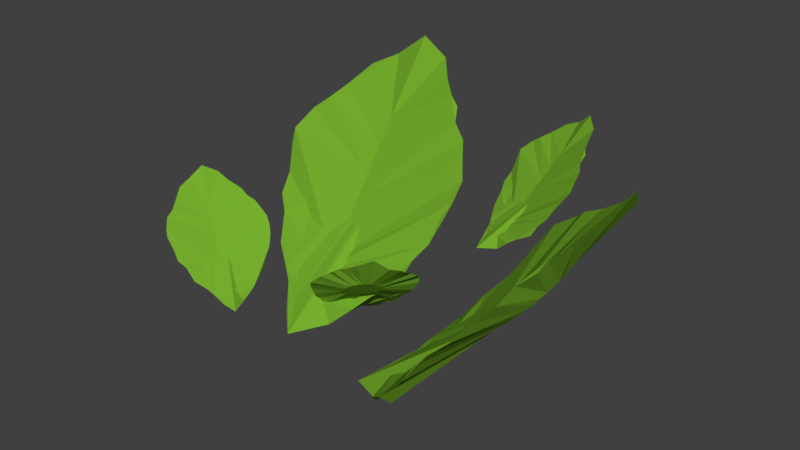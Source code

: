 # Source: leaf.blend  (saved by Blender 2.78.0; exported with 4.5.12 LTS)
import bpy
from mathutils import Matrix  # noqa: F401  (used for matrix-valued properties, if any)

bpy.ops.wm.read_factory_settings(use_empty=True)
scene = bpy.context.scene
scene.name = 'Scene'

# ---- collections
col_collection_1 = bpy.data.collections.new('Collection 1'); scene.collection.children.link(col_collection_1)

# ---- materials (node trees are filled in below, after node groups)
mat_leaf = bpy.data.materials.new('leaf')
mat_leaf.alpha_threshold = 0.0
mat_leaf.use_transparent_shadow = False
mat_leaf.diffuse_color = (0.179, 0.4109, 0.02673, 1.0)
mat_leaf.roughness = 0.5
mat_leaf.specular_intensity = 0.0

# ---- material node trees

# ---- world
world_world = bpy.data.worlds.new('World'); scene.world = world_world
world_world.color = (0.05088, 0.05088, 0.05088)
world_world.use_sun_shadow = False
world_world.sun_shadow_jitter_overblur = 0.0
world_world.cycles.sampling_method = 'MANUAL'

# ---- meshes
me_cylinder = bpy.data.meshes.new('Cylinder')
me_cylinder.from_pydata([(5.238e-08, 0.03773, 0.07327), (0.005693, 0.05422, 0.1007), (0.003191, 0.03751, 0.07305), (0.01327, 0.04609, 0.09443), (0.006259, 0.03686, 0.07238), (0.02062, 0.03966, 0.09027), (0.009086, 0.03581, 0.0713), (0.02529, 0.03763, 0.08705), (0.01156, 0.03439, 0.06984), (0.0287, 0.03176, 0.08241), (0.0136, 0.03267, 0.06806), (0.03581, 0.02808, 0.07742), (0.01511, 0.03069, 0.06603), (0.04033, 0.02186, 0.07139), (0.01604, 0.02856, 0.06383), (0.04465, 0.01635, 0.06485), (0.01635, 0.02633, 0.06155), (0.04552, 0.00873, 0.05804), (0.01604, 0.02411, 0.05926), (0.04465, 0.003024, 0.05124), (0.01511, 0.02197, 0.05706), (0.04206, -0.002462, 0.04188), (0.0136, 0.02, 0.05503), (0.03736, -0.007518, 0.03461), (0.01156, 0.01827, 0.05325), (0.03334, -0.01161, 0.02405), (0.009086, 0.01686, 0.05179), (0.02547, -0.02123, 0.01838), (0.006259, 0.0158, 0.05071), (0.02057, -0.02702, 0.01329), (0.003191, 0.01516, 0.05004), (0.01057, -0.03118, 0.003885), (4.705e-08, 0.01494, 0.04982), (3.628e-08, -0.0458, 0.001838), (-0.003191, 0.01516, 0.05004), (-0.00888, -0.03738, 0.005926), (-0.006258, 0.0158, 0.05071), (-0.01742, -0.02702, 0.01329), (-0.009086, 0.01686, 0.05179), (-0.02115, -0.02432, 0.01652), (-0.01156, 0.01827, 0.05325), (-0.03219, -0.0165, 0.023), (-0.0136, 0.02, 0.05503), (-0.03785, -0.007758, 0.03394), (-0.01511, 0.02197, 0.05706), (-0.04439, -0.002462, 0.03919), (-0.01604, 0.02411, 0.05926), (-0.0466, 0.005196, 0.04699), (-0.01635, 0.02633, 0.06155), (-0.05096, 0.01181, 0.05804), (-0.01604, 0.02856, 0.06383), (-0.051, 0.01444, 0.06485), (-0.01511, 0.03069, 0.06603), (-0.04843, 0.02487, 0.07241), (-0.0136, 0.03267, 0.06806), (-0.04259, 0.02874, 0.07742), (-0.01156, 0.03439, 0.06984), (-0.03838, 0.03724, 0.08271), (-0.009086, 0.03581, 0.0713), (-0.03214, 0.04838, 0.09131), (-0.006258, 0.03686, 0.07238), (-0.022, 0.05481, 0.09652), (-0.00319, 0.03751, 0.07305), (-0.00888, 0.05778, 0.107), (-0.01258, 0.03353, 0.06895), (-0.04049, 0.03299, 0.08007), (-0.00444, -0.0122, 0.0224), (-0.00666, 0.02279, 0.06471), (-0.00222, -0.029, 0.01212), (-0.00333, -0.0206, 0.01726), (-0.003885, -0.0164, 0.01983), (-0.00555, 0.005296, 0.04355), (-0.006105, 0.01404, 0.05413), (-0.00777, 0.04029, 0.08587), (-0.007215, 0.03154, 0.07529), (0.1251, -0.03311, 0.0702), (0.1423, -0.0356, 0.0976), (0.1254, -0.03629, 0.06998), (0.1358, -0.04457, 0.09135), (0.1254, -0.03942, 0.06931), (0.1308, -0.053, 0.0872), (0.1249, -0.0424, 0.06822), (0.1297, -0.05797, 0.08397), (0.124, -0.0451, 0.06677), (0.1246, -0.06243, 0.07934), (0.1227, -0.04742, 0.06499), (0.1223, -0.0701, 0.07435), (0.121, -0.04928, 0.06296), (0.1171, -0.07571, 0.06832), (0.1191, -0.05059, 0.06076), (0.1125, -0.08099, 0.06178), (0.117, -0.05132, 0.05847), (0.1052, -0.08328, 0.05497), (0.1147, -0.05143, 0.05618), (0.09939, -0.0835, 0.04817), (0.1124, -0.05092, 0.05398), (0.09352, -0.08199, 0.03881), (0.1102, -0.04981, 0.05196), (0.08767, -0.07833, 0.03153), (0.1081, -0.04814, 0.05018), (0.08289, -0.07515, 0.02097), (0.1063, -0.04597, 0.04872), (0.07196, -0.06924, 0.0153), (0.1047, -0.04339, 0.04764), (0.06535, -0.06551, 0.01022), (0.1035, -0.0405, 0.04697), (0.05938, -0.05648, 0.0008122), (0.1027, -0.03741, 0.04674), (0.04303, -0.04885, -0.001235), (0.1023, -0.03423, 0.04697), (0.04962, -0.03855, 0.002853), (0.1024, -0.0311, 0.04764), (0.05819, -0.02821, 0.01022), (0.1029, -0.02812, 0.04872), (0.06014, -0.02403, 0.01344), (0.1038, -0.02542, 0.05018), (0.06574, -0.01172, 0.01993), (0.1051, -0.0231, 0.05196), (0.07326, -0.004515, 0.03086), (0.1067, -0.02124, 0.05398), (0.07723, 0.002904, 0.03611), (0.1087, -0.01993, 0.05618), (0.08433, 0.006521, 0.04391), (0.1108, -0.0192, 0.05847), (0.09, 0.01205, 0.05497), (0.113, -0.01909, 0.06076), (0.09257, 0.01259, 0.06178), (0.1153, -0.0196, 0.06296), (0.1033, 0.01202, 0.06934), (0.1175, -0.02071, 0.06499), (0.1082, 0.007024, 0.07435), (0.1196, -0.02239, 0.06677), (0.1174, 0.004485, 0.07964), (0.1215, -0.02455, 0.06822), (0.1295, 0.0004567, 0.08824), (0.123, -0.02713, 0.06931), (0.1377, -0.008292, 0.09345), (0.1242, -0.03002, 0.06998), (0.1431, -0.02061, 0.104), (0.1186, -0.02155, 0.06588), (0.1128, 0.005755, 0.07699), (0.07519, -0.03816, 0.01933), (0.1091, -0.02939, 0.06163), (0.05911, -0.04351, 0.009047), (0.06715, -0.04083, 0.01419), (0.07117, -0.0395, 0.01676), (0.09216, -0.03377, 0.04048), (0.1007, -0.03158, 0.05106), (0.1261, -0.025, 0.08279), (0.1176, -0.02719, 0.07221), (0.08518, 0.03387, 0.08049), (0.09159, 0.03906, 0.09344), (0.08641, 0.03298, 0.08038), (0.09259, 0.03391, 0.09049), (0.08747, 0.03196, 0.08007), (0.09394, 0.02949, 0.08852), (0.08835, 0.03083, 0.07956), (0.0953, 0.02751, 0.087), (0.08899, 0.02964, 0.07887), (0.0952, 0.0243, 0.08481), (0.08937, 0.02844, 0.07803), (0.09714, 0.02105, 0.08245), (0.08948, 0.02727, 0.07707), (0.0974, 0.01742, 0.0796), (0.08932, 0.02618, 0.07603), (0.09775, 0.01413, 0.07651), (0.08889, 0.02521, 0.07495), (0.0962, 0.01086, 0.07329), (0.08821, 0.0244, 0.07386), (0.09442, 0.008785, 0.07007), (0.0873, 0.02377, 0.07282), (0.09201, 0.007231, 0.06565), (0.0862, 0.02336, 0.07187), (0.08886, 0.006376, 0.06221), (0.08496, 0.02317, 0.07102), (0.08622, 0.005738, 0.05722), (0.08361, 0.02322, 0.07034), (0.08066, 0.003845, 0.05454), (0.08221, 0.02351, 0.06982), (0.07725, 0.002749, 0.05214), (0.08082, 0.02401, 0.06951), (0.0722, 0.003578, 0.04769), (0.07948, 0.02472, 0.0694), (0.0643, 0.0003553, 0.04672), (0.07826, 0.02561, 0.06951), (0.06284, 0.005952, 0.04865), (0.07719, 0.02664, 0.06982), (0.06201, 0.01224, 0.05214), (0.07632, 0.02777, 0.07034), (0.06118, 0.01426, 0.05366), (0.07568, 0.02895, 0.07102), (0.05871, 0.02016, 0.05673), (0.07529, 0.03016, 0.07187), (0.05862, 0.02508, 0.06189), (0.07518, 0.03132, 0.07282), (0.05732, 0.02884, 0.06438), (0.07534, 0.03241, 0.07386), (0.05835, 0.03246, 0.06806), (0.07577, 0.03338, 0.07495), (0.05825, 0.03621, 0.07329), (0.07645, 0.0342, 0.07603), (0.05889, 0.03727, 0.07651), (0.07736, 0.03482, 0.07707), (0.06253, 0.04081, 0.08008), (0.07846, 0.03524, 0.07803), (0.06584, 0.04091, 0.08245), (0.07971, 0.03542, 0.07887), (0.06966, 0.04327, 0.08495), (0.08105, 0.03537, 0.07956), (0.07495, 0.04618, 0.08902), (0.08245, 0.03509, 0.08007), (0.08063, 0.04622, 0.09148), (0.08385, 0.03458, 0.08038), (0.08663, 0.04413, 0.09645), (0.07908, 0.03533, 0.07845), (0.06775, 0.04209, 0.0837), (0.07092, 0.01495, 0.05644), (0.07877, 0.02954, 0.07644), (0.06761, 0.007651, 0.05158), (0.06926, 0.0113, 0.05401), (0.07009, 0.01312, 0.05523), (0.07485, 0.02224, 0.06644), (0.07681, 0.02589, 0.07144), (0.0827, 0.03684, 0.08644), (0.08074, 0.03319, 0.08144), (-0.06027, -0.02859, 0.03822), (-0.06528, -0.02204, 0.05117), (-0.05935, -0.02739, 0.03812), (-0.0601, -0.02118, 0.04822), (-0.05829, -0.02635, 0.0378), (-0.05565, -0.01996, 0.04626), (-0.05714, -0.02551, 0.03729), (-0.05363, -0.01864, 0.04473), (-0.05593, -0.0249, 0.0366), (-0.05043, -0.01883, 0.04254), (-0.05472, -0.02455, 0.03576), (-0.04712, -0.01699, 0.04018), (-0.05355, -0.02447, 0.0348), (-0.04349, -0.01683, 0.03733), (-0.05247, -0.02466, 0.03376), (-0.04019, -0.01657, 0.03424), (-0.05151, -0.02511, 0.03268), (-0.03696, -0.01821, 0.03102), (-0.05071, -0.02582, 0.0316), (-0.03494, -0.02005, 0.02781), (-0.05011, -0.02674, 0.03056), (-0.03345, -0.0225, 0.02338), (-0.04973, -0.02785, 0.0296), (-0.03268, -0.02567, 0.01994), (-0.04958, -0.02911, 0.02876), (-0.03212, -0.02832, 0.01495), (-0.04967, -0.03045, 0.02807), (-0.03038, -0.03393, 0.01227), (-0.04999, -0.03184, 0.02756), (-0.02938, -0.03738, 0.009869), (-0.05054, -0.03322, 0.02724), (-0.03035, -0.0424, 0.005421), (-0.05128, -0.03453, 0.02713), (-0.02734, -0.05038, 0.004454), (-0.0522, -0.03574, 0.02724), (-0.03298, -0.05169, 0.006386), (-0.05326, -0.03678, 0.02756), (-0.03929, -0.05235, 0.009869), (-0.05441, -0.03762, 0.02807), (-0.04133, -0.05311, 0.01139), (-0.05562, -0.03822, 0.02876), (-0.04729, -0.05543, 0.01446), (-0.05683, -0.03857, 0.0296), (-0.05221, -0.05538, 0.01963), (-0.058, -0.03865, 0.03056), (-0.05601, -0.05657, 0.02211), (-0.05908, -0.03846, 0.0316), (-0.0596, -0.05545, 0.0258), (-0.06004, -0.03801, 0.03268), (-0.06335, -0.05544, 0.03102), (-0.06084, -0.0373, 0.03376), (-0.06439, -0.05477, 0.03424), (-0.06144, -0.03638, 0.0348), (-0.06784, -0.05103, 0.03781), (-0.06182, -0.03527, 0.03576), (-0.06784, -0.04772, 0.04018), (-0.06197, -0.03402, 0.0366), (-0.07009, -0.04384, 0.04268), (-0.06188, -0.03267, 0.03729), (-0.07285, -0.03848, 0.04675), (-0.06156, -0.03128, 0.0378), (-0.07274, -0.0328, 0.04921), (-0.06101, -0.0299, 0.03812), (-0.07049, -0.02686, 0.05418), (-0.0619, -0.03464, 0.03618), (-0.06897, -0.04578, 0.04143), (-0.04175, -0.04337, 0.01417), (-0.05612, -0.03511, 0.03417), (-0.03454, -0.04687, 0.009314), (-0.03815, -0.04512, 0.01174), (-0.03995, -0.04424, 0.01296), (-0.04893, -0.03924, 0.02417), (-0.05252, -0.03717, 0.02917), (-0.0633, -0.03098, 0.04418), (-0.05971, -0.03305, 0.03917), (0.03185, -0.03257, 0.03223), (0.03537, -0.04003, 0.04519), (0.0307, -0.03355, 0.03213), (0.03012, -0.03978, 0.04223), (0.02945, -0.03435, 0.03181), (0.02551, -0.04003, 0.04027), (0.02814, -0.03492, 0.0313), (0.02326, -0.04089, 0.03874), (0.02684, -0.03526, 0.03061), (0.02017, -0.04003, 0.03655), (0.02558, -0.03535, 0.02977), (0.01655, -0.04113, 0.0342), (0.02442, -0.03518, 0.02881), (0.01297, -0.04052, 0.03134), (0.0234, -0.03477, 0.02777), (0.009688, -0.04008, 0.02825), (0.02256, -0.03412, 0.02669), (0.006877, -0.03779, 0.02503), (0.02193, -0.03326, 0.02561), (0.005289, -0.03557, 0.02182), (0.02154, -0.03223, 0.02457), (0.004354, -0.03286, 0.01739), (0.0214, -0.03107, 0.02361), (0.004272, -0.0296, 0.01396), (0.02152, -0.02981, 0.02277), (0.004281, -0.02689, 0.008964), (0.02189, -0.02851, 0.02208), (0.003766, -0.02104, 0.006283), (0.02249, -0.02722, 0.02157), (0.003515, -0.01746, 0.00388), (0.02332, -0.02599, 0.02125), (0.005521, -0.01275, -0.0005672), (0.02433, -0.02486, 0.02115), (0.004271, -0.004316, -0.001535), (0.02548, -0.02388, 0.02125), (0.01005, -0.00423, 0.0003977), (0.02673, -0.02309, 0.02157), (0.01637, -0.004917, 0.00388), (0.02803, -0.02251, 0.02208), (0.01852, -0.004599, 0.005404), (0.02934, -0.02217, 0.02277), (0.02483, -0.003598, 0.00847), (0.0306, -0.02209, 0.02361), (0.02964, -0.004688, 0.01364), (0.03176, -0.02225, 0.02457), (0.0336, -0.004321, 0.01612), (0.03278, -0.02267, 0.02561), (0.03687, -0.00618, 0.01981), (0.03362, -0.02332, 0.02669), (0.04053, -0.006978, 0.02503), (0.03425, -0.02417, 0.02777), (0.04141, -0.007853, 0.02825), (0.03464, -0.0252, 0.02881), (0.04399, -0.01223, 0.03183), (0.03478, -0.02637, 0.02977), (0.04329, -0.01547, 0.0342), (0.03466, -0.02763, 0.03061), (0.04467, -0.01974, 0.03669), (0.03429, -0.02892, 0.0313), (0.04624, -0.02557, 0.04076), (0.03368, -0.03021, 0.03181), (0.04493, -0.03109, 0.04322), (0.03286, -0.03145, 0.03213), (0.04148, -0.03642, 0.04819), (0.03472, -0.027, 0.03019), (0.04398, -0.0176, 0.03544), (0.01687, -0.01422, 0.008186), (0.02917, -0.02532, 0.02818), (0.01057, -0.009266, 0.003326), (0.01372, -0.01174, 0.005756), (0.01529, -0.01298, 0.006971), (0.02302, -0.01977, 0.01819), (0.0261, -0.02254, 0.02318), (0.03532, -0.03087, 0.03819), (0.03225, -0.0281, 0.03319)], [], [(0, 1, 3, 2), (2, 3, 5, 4), (4, 5, 7, 6), (6, 7, 9, 8), (8, 9, 11, 10), (10, 11, 13, 12), (12, 13, 15, 14), (14, 15, 17, 16), (16, 17, 19, 18), (18, 19, 21, 20), (20, 21, 23, 22), (22, 23, 25, 24), (24, 25, 27, 26), (26, 27, 29, 28), (28, 29, 31, 30), (30, 31, 33, 32), (32, 33, 35, 34), (34, 35, 37, 36), (36, 37, 39, 38), (38, 39, 41, 40), (40, 41, 43, 42), (42, 43, 45, 44), (44, 45, 47, 46), (46, 47, 49, 48), (48, 49, 51, 50), (50, 51, 53, 52), (52, 53, 55, 54), (64, 65, 57, 56), (56, 57, 59, 58), (58, 59, 61, 60), (43, 41, 70, 66), (60, 61, 63, 62), (62, 63, 1, 0), (0, 2, 4, 6, 8, 10, 12, 14, 16, 18, 20, 22, 24, 26, 28, 30, 32, 34, 36, 38, 40, 42, 44, 46, 48, 50, 52, 54, 64, 56, 58, 60, 62), (54, 55, 65, 64), (39, 37, 68, 69), (43, 66, 71, 51, 49, 47, 45), (41, 39, 69, 70), (33, 68, 37, 35), (73, 1, 63), (73, 74, 5, 3, 1), (72, 67, 57, 65, 55), (72, 71, 13, 11, 9), (72, 9, 7, 5, 74, 67), (61, 73, 63), (73, 61, 59, 57, 67, 74), (71, 66, 17, 15, 13), (66, 70, 69, 21, 19, 17), (27, 68, 33, 31, 29), (68, 27, 25, 23, 21, 69), (71, 72, 55, 53, 51), (75, 76, 78, 77), (77, 78, 80, 79), (79, 80, 82, 81), (81, 82, 84, 83), (83, 84, 86, 85), (85, 86, 88, 87), (87, 88, 90, 89), (89, 90, 92, 91), (91, 92, 94, 93), (93, 94, 96, 95), (95, 96, 98, 97), (97, 98, 100, 99), (99, 100, 102, 101), (101, 102, 104, 103), (103, 104, 106, 105), (105, 106, 108, 107), (107, 108, 110, 109), (109, 110, 112, 111), (111, 112, 114, 113), (113, 114, 116, 115), (115, 116, 118, 117), (117, 118, 120, 119), (119, 120, 122, 121), (121, 122, 124, 123), (123, 124, 126, 125), (125, 126, 128, 127), (127, 128, 130, 129), (139, 140, 132, 131), (131, 132, 134, 133), (133, 134, 136, 135), (118, 116, 145, 141), (135, 136, 138, 137), (137, 138, 76, 75), (75, 77, 79, 81, 83, 85, 87, 89, 91, 93, 95, 97, 99, 101, 103, 105, 107, 109, 111, 113, 115, 117, 119, 121, 123, 125, 127, 129, 139, 131, 133, 135, 137), (129, 130, 140, 139), (114, 112, 143, 144), (118, 141, 146, 126, 124, 122, 120), (116, 114, 144, 145), (108, 143, 112, 110), (148, 76, 138), (148, 149, 80, 78, 76), (147, 142, 132, 140, 130), (147, 146, 88, 86, 84), (147, 84, 82, 80, 149, 142), (136, 148, 138), (148, 136, 134, 132, 142, 149), (146, 141, 92, 90, 88), (141, 145, 144, 96, 94, 92), (102, 143, 108, 106, 104), (143, 102, 100, 98, 96, 144), (146, 147, 130, 128, 126), (150, 151, 153, 152), (152, 153, 155, 154), (154, 155, 157, 156), (156, 157, 159, 158), (158, 159, 161, 160), (160, 161, 163, 162), (162, 163, 165, 164), (164, 165, 167, 166), (166, 167, 169, 168), (168, 169, 171, 170), (170, 171, 173, 172), (172, 173, 175, 174), (174, 175, 177, 176), (176, 177, 179, 178), (178, 179, 181, 180), (180, 181, 183, 182), (182, 183, 185, 184), (184, 185, 187, 186), (186, 187, 189, 188), (188, 189, 191, 190), (190, 191, 193, 192), (192, 193, 195, 194), (194, 195, 197, 196), (196, 197, 199, 198), (198, 199, 201, 200), (200, 201, 203, 202), (202, 203, 205, 204), (214, 215, 207, 206), (206, 207, 209, 208), (208, 209, 211, 210), (193, 191, 220, 216), (210, 211, 213, 212), (212, 213, 151, 150), (150, 152, 154, 156, 158, 160, 162, 164, 166, 168, 170, 172, 174, 176, 178, 180, 182, 184, 186, 188, 190, 192, 194, 196, 198, 200, 202, 204, 214, 206, 208, 210, 212), (204, 205, 215, 214), (189, 187, 218, 219), (193, 216, 221, 201, 199, 197, 195), (191, 189, 219, 220), (183, 218, 187, 185), (223, 151, 213), (223, 224, 155, 153, 151), (222, 217, 207, 215, 205), (222, 221, 163, 161, 159), (222, 159, 157, 155, 224, 217), (211, 223, 213), (223, 211, 209, 207, 217, 224), (221, 216, 167, 165, 163), (216, 220, 219, 171, 169, 167), (177, 218, 183, 181, 179), (218, 177, 175, 173, 171, 219), (221, 222, 205, 203, 201), (225, 226, 228, 227), (227, 228, 230, 229), (229, 230, 232, 231), (231, 232, 234, 233), (233, 234, 236, 235), (235, 236, 238, 237), (237, 238, 240, 239), (239, 240, 242, 241), (241, 242, 244, 243), (243, 244, 246, 245), (245, 246, 248, 247), (247, 248, 250, 249), (249, 250, 252, 251), (251, 252, 254, 253), (253, 254, 256, 255), (255, 256, 258, 257), (257, 258, 260, 259), (259, 260, 262, 261), (261, 262, 264, 263), (263, 264, 266, 265), (265, 266, 268, 267), (267, 268, 270, 269), (269, 270, 272, 271), (271, 272, 274, 273), (273, 274, 276, 275), (275, 276, 278, 277), (277, 278, 280, 279), (289, 290, 282, 281), (281, 282, 284, 283), (283, 284, 286, 285), (268, 266, 295, 291), (285, 286, 288, 287), (287, 288, 226, 225), (225, 227, 229, 231, 233, 235, 237, 239, 241, 243, 245, 247, 249, 251, 253, 255, 257, 259, 261, 263, 265, 267, 269, 271, 273, 275, 277, 279, 289, 281, 283, 285, 287), (279, 280, 290, 289), (264, 262, 293, 294), (268, 291, 296, 276, 274, 272, 270), (266, 264, 294, 295), (258, 293, 262, 260), (298, 226, 288), (298, 299, 230, 228, 226), (297, 292, 282, 290, 280), (297, 296, 238, 236, 234), (297, 234, 232, 230, 299, 292), (286, 298, 288), (298, 286, 284, 282, 292, 299), (296, 291, 242, 240, 238), (291, 295, 294, 246, 244, 242), (252, 293, 258, 256, 254), (293, 252, 250, 248, 246, 294), (296, 297, 280, 278, 276), (300, 301, 303, 302), (302, 303, 305, 304), (304, 305, 307, 306), (306, 307, 309, 308), (308, 309, 311, 310), (310, 311, 313, 312), (312, 313, 315, 314), (314, 315, 317, 316), (316, 317, 319, 318), (318, 319, 321, 320), (320, 321, 323, 322), (322, 323, 325, 324), (324, 325, 327, 326), (326, 327, 329, 328), (328, 329, 331, 330), (330, 331, 333, 332), (332, 333, 335, 334), (334, 335, 337, 336), (336, 337, 339, 338), (338, 339, 341, 340), (340, 341, 343, 342), (342, 343, 345, 344), (344, 345, 347, 346), (346, 347, 349, 348), (348, 349, 351, 350), (350, 351, 353, 352), (352, 353, 355, 354), (364, 365, 357, 356), (356, 357, 359, 358), (358, 359, 361, 360), (343, 341, 370, 366), (360, 361, 363, 362), (362, 363, 301, 300), (300, 302, 304, 306, 308, 310, 312, 314, 316, 318, 320, 322, 324, 326, 328, 330, 332, 334, 336, 338, 340, 342, 344, 346, 348, 350, 352, 354, 364, 356, 358, 360, 362), (354, 355, 365, 364), (339, 337, 368, 369), (343, 366, 371, 351, 349, 347, 345), (341, 339, 369, 370), (333, 368, 337, 335), (373, 301, 363), (373, 374, 305, 303, 301), (372, 367, 357, 365, 355), (372, 371, 313, 311, 309), (372, 309, 307, 305, 374, 367), (361, 373, 363), (373, 361, 359, 357, 367, 374), (371, 366, 317, 315, 313), (366, 370, 369, 321, 319, 317), (327, 368, 333, 331, 329), (368, 327, 325, 323, 321, 369), (371, 372, 355, 353, 351)])
me_cylinder.materials.append(mat_leaf)
me_cylinder.use_remesh_preserve_volume = False
me_cylinder.use_remesh_preserve_attributes = False
me_cylinder.use_mirror_vertex_groups = False
me_cylinder.update()

# ---- objects
ob_cylinder = bpy.data.objects.new('Cylinder', me_cylinder)

# ---- transforms, parenting, visibility, modifiers, constraints
ob_cylinder.location = (0.0, 0.0, 0.0)
ob_cylinder.lineart.crease_threshold = 0.0

# ---- collection membership
col_collection_1.objects.link(ob_cylinder)

# ---- scene / render settings (as saved in the file)
scene.frame_start = 1; scene.frame_end = 250; scene.frame_set(1)
scene.render.engine = 'BLENDER_EEVEE_NEXT'
scene.render.resolution_percentage = 50
scene.render.dither_intensity = 0.0
scene.cycles.use_denoising = False
scene.cycles.samples = 128
scene.cycles.sampling_pattern = 'TABULATED_SOBOL'
scene.cycles.light_sampling_threshold = 0.0
scene.cycles.use_adaptive_sampling = False
scene.cycles.use_light_tree = False
scene.cycles.blur_glossy = 0.0
scene.cycles.sample_clamp_indirect = 0.0
scene.view_settings.view_transform = 'Standard'
bpy.context.view_layer.update()

# ---- added for rendering (the .blend has no active camera and no usable light): camera, sun
cam_auto = bpy.data.cameras.new('AutoCamera')
cam_auto.lens = 50.0
cam_auto.sensor_width = 36.0
cam_auto.clip_end = 1000.0
ob_auto_camera = bpy.data.objects.new('AutoCamera', cam_auto)
scene.collection.objects.link(ob_auto_camera)
ob_auto_camera.location = (0.294132, -0.323681, 0.259961)
ob_auto_camera.rotation_euler = (1.09748, -7.21219e-08, 0.694738)
scene.camera = ob_auto_camera
light_auto_sun = bpy.data.lights.new('AutoSun', 'SUN')
light_auto_sun.energy = 3.0
light_auto_sun.angle = 0.0523599
ob_auto_sun = bpy.data.objects.new('AutoSun', light_auto_sun)
scene.collection.objects.link(ob_auto_sun)
ob_auto_sun.rotation_euler = (0.872665, 0.174533, 0.523599)
bpy.context.view_layer.update()
